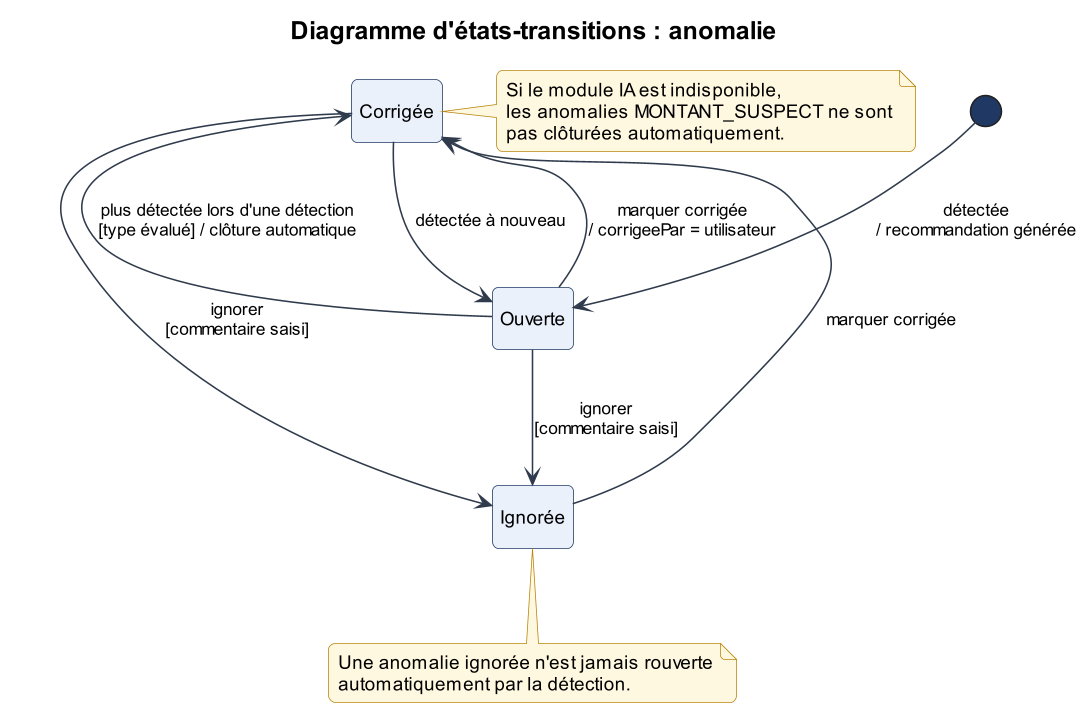

The diagram above was rendered by PlantUML. Its source (embedded in the PNG):
@startuml 24_etat_anomalie
!include _style.iuml
title Diagramme d'états-transitions : anomalie
hide empty description

state "Ouverte" as Ouverte
state "Corrigée" as Corrigee
state "Ignorée" as Ignoree

[*] --> Ouverte : détectée\n/ recommandation générée
Ouverte --> Corrigee : marquer corrigée\n/ corrigeePar = utilisateur
Ouverte --> Corrigee : plus détectée lors d'une détection\n[type évalué] / clôture automatique
Ouverte --> Ignoree : ignorer\n[commentaire saisi]
Corrigee --> Ouverte : détectée à nouveau
Corrigee --> Ignoree : ignorer\n[commentaire saisi]
Ignoree --> Corrigee : marquer corrigée

note bottom of Ignoree
  Une anomalie ignorée n'est jamais rouverte
  automatiquement par la détection.
end note
note right of Corrigee
  Si le module IA est indisponible,
  les anomalies MONTANT_SUSPECT ne sont
  pas clôturées automatiquement.
end note
@enduml